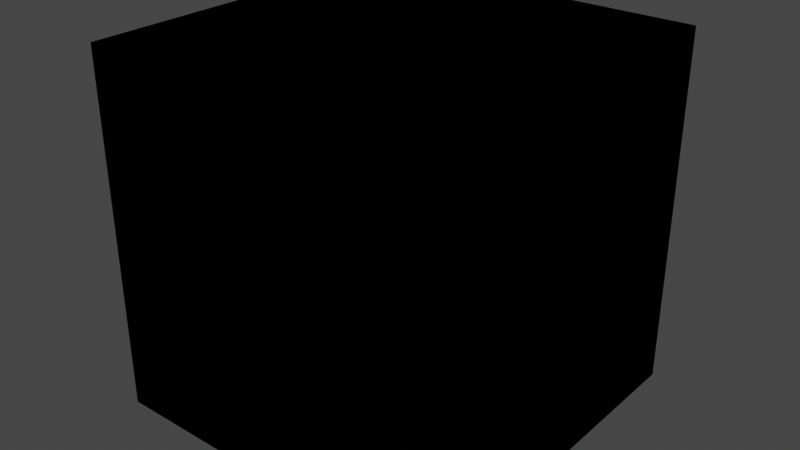 # Source: StylizedFresnel.blend  (saved by Blender 4.3.32; exported with 4.5.12 LTS)
import bpy
from mathutils import Matrix  # noqa: F401  (used for matrix-valued properties, if any)

bpy.ops.wm.read_factory_settings(use_empty=True)
scene = bpy.context.scene
scene.name = 'Scene'

# ---- collections
col_idv_lvoxx_ls_cherry_procedural = bpy.data.collections.new('idv.lvoxx.ls.cherry.procedural'); scene.collection.children.link(col_idv_lvoxx_ls_cherry_procedural)

# ---- materials (node trees are filled in below, after node groups)
mat_procedural_stylizedfresnel = bpy.data.materials.new('Procedural.StylizedFresnel')
mat_procedural_stylizedfresnel.alpha_threshold = 0.0
mat_procedural_stylizedfresnel.use_transparent_shadow = False
mat_procedural_stylizedfresnel.roughness = 0.5
mat_procedural_stylizedfresnel.line_color = (0.0, 0.0, 0.0, 1.0)

# ---- node groups
ng_stylized_fresnel = bpy.data.node_groups.new('Stylized Fresnel', 'ShaderNodeTree')
_s = ng_stylized_fresnel.interface.new_socket(name='Fresnel', in_out='OUTPUT', socket_type='NodeSocketFloat')
_s.min_value = -1.0
_s.max_value = 1.0
_s = ng_stylized_fresnel.interface.new_socket(name='Roughness', in_out='INPUT', socket_type='NodeSocketFloat')
_s.min_value = 0.0
_s.max_value = 1.0
_s = ng_stylized_fresnel.interface.new_socket(name='Normal', in_out='INPUT', socket_type='NodeSocketVector')
_s.hide_value = True
_N = ng_stylized_fresnel.nodes; _L = ng_stylized_fresnel.links
n0 = _N.new('NodeFrame'); n0.name = 'Frame'; n0.location = (-88, -109)
n0.label = 'Use Flatten Normal to make "Dead-On"'
n0.width = 472
n1 = _N.new('NodeFrame'); n1.name = 'Frame.001'; n1.location = (-83, 345)
n1.label = 'Fresnel for backfacing'
n1.width = 437
n2 = _N.new('ShaderNodeFresnel'); n2.name = 'Fresnel'; n2.location = (517, 0)
n3 = _N.new('ShaderNodeNewGeometry'); n3.name = 'Geometry.001'; n3.location = (30, -263)
n3.label = 'Flatten Normal'
n4 = _N.new('ShaderNodeBump'); n4.name = 'Bump'; n4.location = (32, -82)
n4.inputs[0].default_value = 0.0
n4.inputs[1].default_value = 0.1
n4.inputs[2].default_value = 1.0
n5 = _N.new('ShaderNodeMix'); n5.name = 'Mix.001'; n5.location = (302, -40)
n5.data_type = 'RGBA'
n6 = _N.new('NodeGroupOutput'); n6.name = 'Group Output'; n6.location = (694, 0)
n7 = _N.new('ShaderNodeNewGeometry'); n7.name = 'Geometry'; n7.location = (30, -40)
n8 = _N.new('ShaderNodeMix'); n8.name = 'Mix'; n8.location = (267, -56)
n8.data_type = 'RGBA'
n9 = _N.new('ShaderNodeMath'); n9.name = 'Math'; n9.location = (69, -255)
n9.label = 'BackFace Fresnel'
n9.operation = 'DIVIDE'
n9.inputs[0].default_value = 1.0
n10 = _N.new('NodeGroupInput'); n10.name = 'Group Input'; n10.location = (-737, 152)
n11 = _N.new('ShaderNodeValue'); n11.name = 'Value'; n11.location = (-512, 245)
n11.outputs[0].default_value = 1.45
n12 = _N.new('NodeFrame'); n12.name = 'Frame.002'; n12.location = (-111, 474)
n12.label = 'idv.lvoxx.ls.cherry.procedural.StylizedFresnel'
n12.width = 535
n3.parent = n0
n4.parent = n0
n5.parent = n0
n7.parent = n1
n8.parent = n1
n9.parent = n1
_L.new(n2.outputs[0], n6.inputs[0])
_L.new(n7.outputs[6], n8.inputs[0])
_L.new(n8.outputs[2], n2.inputs[0])
_L.new(n4.outputs[0], n5.inputs[6])
_L.new(n3.outputs[4], n5.inputs[7])
_L.new(n10.outputs[0], n5.inputs[0])
_L.new(n5.outputs[2], n2.inputs[1])
_L.new(n9.outputs[0], n8.inputs[7])
_L.new(n11.outputs[0], n8.inputs[6])
_L.new(n11.outputs[0], n9.inputs[1])
_L.new(n10.outputs[1], n4.inputs[4])
n6.is_active_output = True

# ---- material node trees
mat_procedural_stylizedfresnel.use_nodes = True; mat_procedural_stylizedfresnel.node_tree.nodes.clear()
_N = mat_procedural_stylizedfresnel.node_tree.nodes; _L = mat_procedural_stylizedfresnel.node_tree.links
n0 = _N.new('ShaderNodeOutputMaterial'); n0.name = 'Material Output'; n0.location = (300, 300)
n1 = _N.new('ShaderNodeGroup'); n1.name = 'Group'; n1.location = (31, 278)
n1.node_tree = ng_stylized_fresnel
n1.inputs[0].default_value = 0.0
n1.inputs[1].default_value = (0.0, 0.0, 0.0)
n0.is_active_output = True

# ---- world
world_world = bpy.data.worlds.new('World'); scene.world = world_world
world_world.use_nodes = True; world_world.node_tree.nodes.clear()
_N = world_world.node_tree.nodes; _L = world_world.node_tree.links
n0 = _N.new('ShaderNodeOutputWorld'); n0.name = 'World Output'; n0.location = (300, 300)
n1 = _N.new('ShaderNodeBackground'); n1.name = 'Background'; n1.location = (10, 300)
n1.inputs[0].default_value = (0.05088, 0.05088, 0.05088, 1.0)
_L.new(n1.outputs[0], n0.inputs[0])
n0.is_active_output = True
world_world.color = (0.05088, 0.05088, 0.05088)
world_world.use_sun_shadow = False
world_world.sun_shadow_jitter_overblur = 0.0

# ---- meshes
me_cube = bpy.data.meshes.new('Cube')
me_cube.from_pydata([(1.0, 1.0, 1.0), (1.0, 1.0, -1.0), (1.0, -1.0, 1.0), (1.0, -1.0, -1.0), (-1.0, 1.0, 1.0), (-1.0, 1.0, -1.0), (-1.0, -1.0, 1.0), (-1.0, -1.0, -1.0)], [], [(0, 4, 6, 2), (3, 2, 6, 7), (7, 6, 4, 5), (5, 1, 3, 7), (1, 0, 2, 3), (5, 4, 0, 1)])
_uv = me_cube.uv_layers.new(name='UVMap')
_uv.uv.foreach_set('vector', [0.625, 0.5, 0.875, 0.5, 0.875, 0.75, 0.625, 0.75, 0.375, 0.75, 0.625, 0.75, 0.625, 1.0, 0.375, 1.0, 0.375, 0.0, 0.625, 0.0, 0.625, 0.25, 0.375, 0.25, 0.125, 0.5, 0.375, 0.5, 0.375, 0.75, 0.125, 0.75, 0.375, 0.5, 0.625, 0.5, 0.625, 0.75, 0.375, 0.75, 0.375, 0.25, 0.625, 0.25, 0.625, 0.5, 0.375, 0.5])
me_cube.materials.append(mat_procedural_stylizedfresnel)
me_cube.use_mirror_vertex_groups = False
me_cube.update()

# ---- objects
ob_stylizedfresnel = bpy.data.objects.new('StylizedFresnel', me_cube)

# ---- transforms, parenting, visibility, modifiers, constraints
ob_stylizedfresnel.location = (0.0, 0.0, 0.0)
ob_stylizedfresnel.lock_rotations_4d = False
ob_stylizedfresnel.empty_display_type = 'ARROWS'
ob_stylizedfresnel.lineart.crease_threshold = 0.0

# ---- collection membership
col_idv_lvoxx_ls_cherry_procedural.objects.link(ob_stylizedfresnel)

# ---- scene / render settings (as saved in the file)
scene.frame_start = 1; scene.frame_end = 250; scene.frame_set(1)
scene.render.engine = 'BLENDER_EEVEE_NEXT'
scene.cycles.sampling_pattern = 'TABULATED_SOBOL'
scene.view_settings.view_transform = 'Filmic'
bpy.context.view_layer.update()

# ---- added for rendering (the .blend has no active camera and no usable light): camera, sun
cam_auto = bpy.data.cameras.new('AutoCamera')
cam_auto.lens = 50.0
cam_auto.sensor_width = 36.0
cam_auto.clip_end = 1000.0
ob_auto_camera = bpy.data.objects.new('AutoCamera', cam_auto)
scene.collection.objects.link(ob_auto_camera)
ob_auto_camera.location = (3.20507, -3.84609, 2.56406)
ob_auto_camera.rotation_euler = (1.09748, -7.21219e-08, 0.694738)
scene.camera = ob_auto_camera
light_auto_sun = bpy.data.lights.new('AutoSun', 'SUN')
light_auto_sun.energy = 3.0
light_auto_sun.angle = 0.0523599
ob_auto_sun = bpy.data.objects.new('AutoSun', light_auto_sun)
scene.collection.objects.link(ob_auto_sun)
ob_auto_sun.rotation_euler = (0.872665, 0.174533, 0.523599)
bpy.context.view_layer.update()
